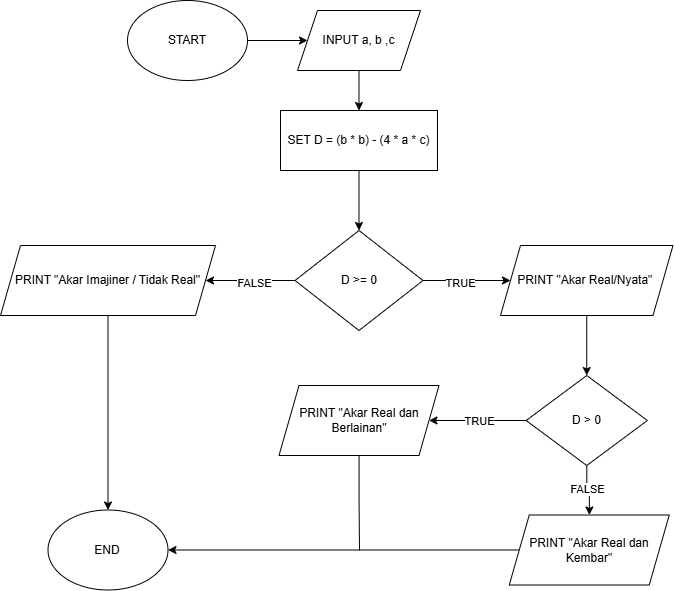

The diagram above was exported from draw.io. Its source (the exported page's mxGraphModel, read from the mxfile embedded in the PNG):
<mxGraphModel dx="946" dy="689" grid="1" gridSize="10" guides="1" tooltips="1" connect="1" arrows="1" fold="1" page="1" pageScale="1" pageWidth="827" pageHeight="1169" math="0" shadow="0">
  <root>
    <mxCell id="WIyWlLk6GJQsqaUBKTNV-0" />
    <mxCell id="WIyWlLk6GJQsqaUBKTNV-1" parent="WIyWlLk6GJQsqaUBKTNV-0" />
    <mxCell id="gnaeZp02m3vPbz58lOvL-2" edge="1" parent="WIyWlLk6GJQsqaUBKTNV-1" source="gnaeZp02m3vPbz58lOvL-0" style="edgeStyle=orthogonalEdgeStyle;rounded=0;orthogonalLoop=1;jettySize=auto;html=1;" target="gnaeZp02m3vPbz58lOvL-1" value="">
      <mxGeometry relative="1" as="geometry" />
    </mxCell>
    <mxCell id="gnaeZp02m3vPbz58lOvL-0" parent="WIyWlLk6GJQsqaUBKTNV-1" style="ellipse;whiteSpace=wrap;html=1;" value="START" vertex="1">
      <mxGeometry height="80" width="120" x="147" y="60" as="geometry" />
    </mxCell>
    <mxCell id="gnaeZp02m3vPbz58lOvL-26" edge="1" parent="WIyWlLk6GJQsqaUBKTNV-1" source="gnaeZp02m3vPbz58lOvL-1" style="edgeStyle=orthogonalEdgeStyle;rounded=0;orthogonalLoop=1;jettySize=auto;html=1;entryX=0.5;entryY=0;entryDx=0;entryDy=0;" target="gnaeZp02m3vPbz58lOvL-3">
      <mxGeometry relative="1" as="geometry" />
    </mxCell>
    <mxCell id="gnaeZp02m3vPbz58lOvL-1" parent="WIyWlLk6GJQsqaUBKTNV-1" style="shape=parallelogram;perimeter=parallelogramPerimeter;whiteSpace=wrap;html=1;fixedSize=1;" value="INPUT a, b ,c" vertex="1">
      <mxGeometry height="60" width="123" x="317" y="70" as="geometry" />
    </mxCell>
    <mxCell id="gnaeZp02m3vPbz58lOvL-37" edge="1" parent="WIyWlLk6GJQsqaUBKTNV-1" source="gnaeZp02m3vPbz58lOvL-3" style="edgeStyle=orthogonalEdgeStyle;rounded=0;orthogonalLoop=1;jettySize=auto;html=1;" target="gnaeZp02m3vPbz58lOvL-36" value="">
      <mxGeometry relative="1" as="geometry" />
    </mxCell>
    <mxCell id="gnaeZp02m3vPbz58lOvL-3" parent="WIyWlLk6GJQsqaUBKTNV-1" style="whiteSpace=wrap;html=1;" value="SET D = (b * b) - (4 * a * c)" vertex="1">
      <mxGeometry height="60" width="157" x="300" y="170" as="geometry" />
    </mxCell>
    <mxCell id="gnaeZp02m3vPbz58lOvL-54" edge="1" parent="WIyWlLk6GJQsqaUBKTNV-1" source="gnaeZp02m3vPbz58lOvL-6" style="edgeStyle=orthogonalEdgeStyle;rounded=0;orthogonalLoop=1;jettySize=auto;html=1;" target="gnaeZp02m3vPbz58lOvL-8" value="">
      <mxGeometry relative="1" as="geometry" />
    </mxCell>
    <mxCell id="gnaeZp02m3vPbz58lOvL-6" parent="WIyWlLk6GJQsqaUBKTNV-1" style="shape=parallelogram;perimeter=parallelogramPerimeter;whiteSpace=wrap;html=1;fixedSize=1;" value="PRINT &quot;Akar Real/Nyata&quot;&amp;nbsp;" vertex="1">
      <mxGeometry height="70" width="172.5" x="520" y="305" as="geometry" />
    </mxCell>
    <mxCell id="gnaeZp02m3vPbz58lOvL-55" edge="1" parent="WIyWlLk6GJQsqaUBKTNV-1" source="gnaeZp02m3vPbz58lOvL-8" style="edgeStyle=orthogonalEdgeStyle;rounded=0;orthogonalLoop=1;jettySize=auto;html=1;" target="gnaeZp02m3vPbz58lOvL-10" value="">
      <mxGeometry relative="1" as="geometry" />
    </mxCell>
    <mxCell id="gnaeZp02m3vPbz58lOvL-59" connectable="0" parent="gnaeZp02m3vPbz58lOvL-55" style="edgeLabel;html=1;align=center;verticalAlign=middle;resizable=0;points=[];" value="TRUE" vertex="1">
      <mxGeometry relative="1" x="0.0665" y="-2" as="geometry">
        <mxPoint x="4" y="2" as="offset" />
      </mxGeometry>
    </mxCell>
    <mxCell id="gnaeZp02m3vPbz58lOvL-56" edge="1" parent="WIyWlLk6GJQsqaUBKTNV-1" source="gnaeZp02m3vPbz58lOvL-8" style="edgeStyle=orthogonalEdgeStyle;rounded=0;orthogonalLoop=1;jettySize=auto;html=1;" target="gnaeZp02m3vPbz58lOvL-16" value="">
      <mxGeometry relative="1" as="geometry" />
    </mxCell>
    <mxCell id="gnaeZp02m3vPbz58lOvL-58" connectable="0" parent="gnaeZp02m3vPbz58lOvL-56" style="edgeLabel;html=1;align=center;verticalAlign=middle;resizable=0;points=[];" value="FALSE" vertex="1">
      <mxGeometry relative="1" x="-0.1411" as="geometry">
        <mxPoint as="offset" />
      </mxGeometry>
    </mxCell>
    <mxCell id="gnaeZp02m3vPbz58lOvL-8" parent="WIyWlLk6GJQsqaUBKTNV-1" style="rhombus;whiteSpace=wrap;html=1;" value="D &amp;gt; 0" vertex="1">
      <mxGeometry height="90" width="121.25" x="545.63" y="435" as="geometry" />
    </mxCell>
    <mxCell id="gnaeZp02m3vPbz58lOvL-63" edge="1" parent="WIyWlLk6GJQsqaUBKTNV-1" source="gnaeZp02m3vPbz58lOvL-10" style="edgeStyle=orthogonalEdgeStyle;rounded=0;orthogonalLoop=1;jettySize=auto;html=1;endArrow=none;endFill=0;">
      <mxGeometry relative="1" as="geometry">
        <mxPoint x="379" y="610" as="targetPoint" />
      </mxGeometry>
    </mxCell>
    <mxCell id="gnaeZp02m3vPbz58lOvL-10" parent="WIyWlLk6GJQsqaUBKTNV-1" style="shape=parallelogram;perimeter=parallelogramPerimeter;whiteSpace=wrap;html=1;fixedSize=1;" value="PRINT &quot;Akar Real dan Berlainan&quot;" vertex="1">
      <mxGeometry height="70" width="160" x="298.5" y="445" as="geometry" />
    </mxCell>
    <mxCell id="gnaeZp02m3vPbz58lOvL-62" edge="1" parent="WIyWlLk6GJQsqaUBKTNV-1" source="gnaeZp02m3vPbz58lOvL-16" style="edgeStyle=orthogonalEdgeStyle;rounded=0;orthogonalLoop=1;jettySize=auto;html=1;" target="gnaeZp02m3vPbz58lOvL-60">
      <mxGeometry relative="1" as="geometry" />
    </mxCell>
    <mxCell id="gnaeZp02m3vPbz58lOvL-16" parent="WIyWlLk6GJQsqaUBKTNV-1" style="shape=parallelogram;perimeter=parallelogramPerimeter;whiteSpace=wrap;html=1;fixedSize=1;" value="PRINT &quot;Akar Real dan Kembar&quot;" vertex="1">
      <mxGeometry height="70" width="160" x="528.75" y="574.5" as="geometry" />
    </mxCell>
    <mxCell id="gnaeZp02m3vPbz58lOvL-61" edge="1" parent="WIyWlLk6GJQsqaUBKTNV-1" source="gnaeZp02m3vPbz58lOvL-22" style="edgeStyle=orthogonalEdgeStyle;rounded=0;orthogonalLoop=1;jettySize=auto;html=1;entryX=0.5;entryY=0;entryDx=0;entryDy=0;" target="gnaeZp02m3vPbz58lOvL-60">
      <mxGeometry relative="1" as="geometry" />
    </mxCell>
    <mxCell id="gnaeZp02m3vPbz58lOvL-22" parent="WIyWlLk6GJQsqaUBKTNV-1" style="shape=parallelogram;perimeter=parallelogramPerimeter;whiteSpace=wrap;html=1;fixedSize=1;" value="PRINT &quot;Akar Imajiner / Tidak Real&quot;" vertex="1">
      <mxGeometry height="70" width="215" x="20" y="305" as="geometry" />
    </mxCell>
    <mxCell id="gnaeZp02m3vPbz58lOvL-40" edge="1" parent="WIyWlLk6GJQsqaUBKTNV-1" source="gnaeZp02m3vPbz58lOvL-36" style="edgeStyle=orthogonalEdgeStyle;rounded=0;orthogonalLoop=1;jettySize=auto;html=1;" target="gnaeZp02m3vPbz58lOvL-6" value="">
      <mxGeometry relative="1" as="geometry" />
    </mxCell>
    <mxCell id="gnaeZp02m3vPbz58lOvL-42" connectable="0" parent="gnaeZp02m3vPbz58lOvL-40" style="edgeLabel;html=1;align=center;verticalAlign=middle;resizable=0;points=[];" value="TRUE" vertex="1">
      <mxGeometry relative="1" x="-0.1568" y="-2" as="geometry">
        <mxPoint as="offset" />
      </mxGeometry>
    </mxCell>
    <mxCell id="gnaeZp02m3vPbz58lOvL-48" edge="1" parent="WIyWlLk6GJQsqaUBKTNV-1" source="gnaeZp02m3vPbz58lOvL-36" style="edgeStyle=orthogonalEdgeStyle;rounded=0;orthogonalLoop=1;jettySize=auto;html=1;" target="gnaeZp02m3vPbz58lOvL-22" value="">
      <mxGeometry relative="1" as="geometry" />
    </mxCell>
    <mxCell id="gnaeZp02m3vPbz58lOvL-50" connectable="0" parent="gnaeZp02m3vPbz58lOvL-48" style="edgeLabel;html=1;align=center;verticalAlign=middle;resizable=0;points=[];" value="FALSE" vertex="1">
      <mxGeometry relative="1" x="-0.0598" y="2" as="geometry">
        <mxPoint as="offset" />
      </mxGeometry>
    </mxCell>
    <mxCell id="gnaeZp02m3vPbz58lOvL-36" parent="WIyWlLk6GJQsqaUBKTNV-1" style="rhombus;whiteSpace=wrap;html=1;" value="D &amp;gt;= 0" vertex="1">
      <mxGeometry height="100" width="128" x="314.5" y="290" as="geometry" />
    </mxCell>
    <mxCell id="gnaeZp02m3vPbz58lOvL-60" parent="WIyWlLk6GJQsqaUBKTNV-1" style="ellipse;whiteSpace=wrap;html=1;" value="END" vertex="1">
      <mxGeometry height="80" width="120" x="67.5" y="569.5" as="geometry" />
    </mxCell>
  </root>
</mxGraphModel>